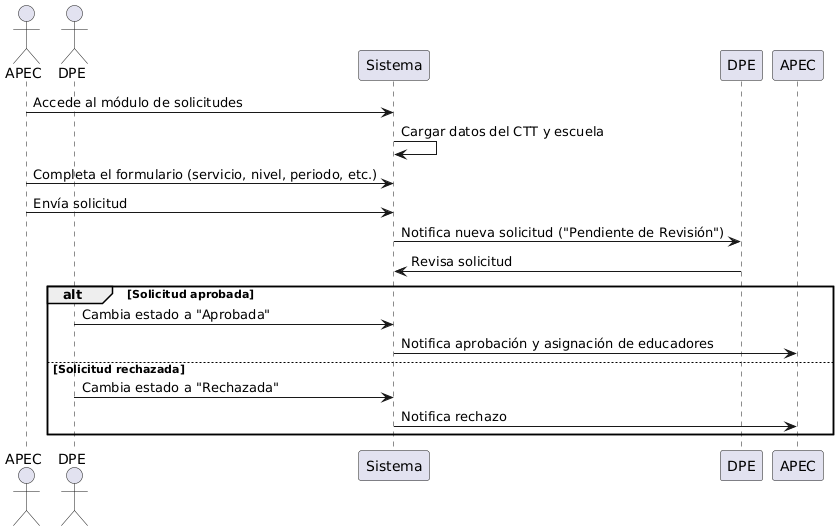

The diagram above was rendered by PlantUML. Its source (embedded in the PNG):
@startuml
actor APEC as apec
actor DPE as dpe

apec -> Sistema : Accede al módulo de solicitudes
Sistema -> Sistema : Cargar datos del CTT y escuela
apec -> Sistema : Completa el formulario (servicio, nivel, periodo, etc.)
apec -> Sistema : Envía solicitud
Sistema -> DPE : Notifica nueva solicitud ("Pendiente de Revisión")
DPE -> Sistema : Revisa solicitud
alt Solicitud aprobada
    dpe -> Sistema : Cambia estado a "Aprobada"
    Sistema -> APEC : Notifica aprobación y asignación de educadores
else Solicitud rechazada
    dpe -> Sistema : Cambia estado a "Rechazada"
    Sistema -> APEC : Notifica rechazo
end
@enduml